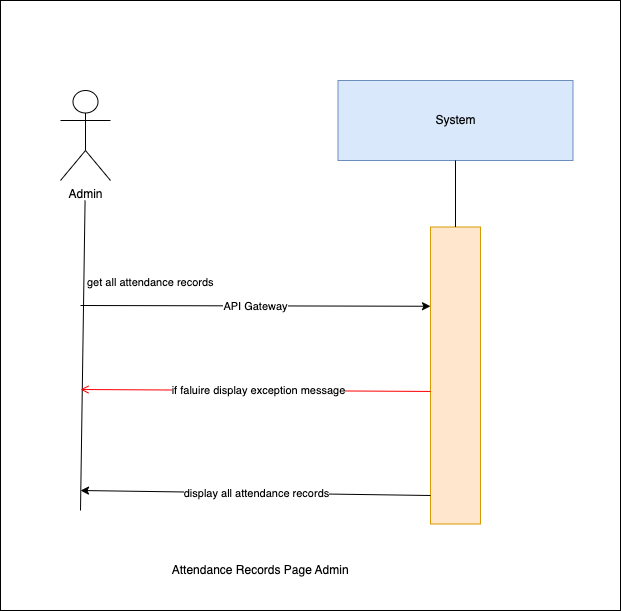

The diagram above was exported from draw.io. Its source (the exported page's mxGraphModel, read from the mxfile embedded in the PNG):
<mxGraphModel dx="1030" dy="500" grid="1" gridSize="10" guides="1" tooltips="1" connect="1" arrows="1" fold="1" page="1" pageScale="1" pageWidth="850" pageHeight="1100" background="#ffffff" math="0" shadow="0">
  <root>
    <mxCell id="0" />
    <mxCell id="1" parent="0" />
    <mxCell id="9" value="" style="whiteSpace=wrap;html=1;" vertex="1" parent="1">
      <mxGeometry x="150" y="210" width="620" height="610" as="geometry" />
    </mxCell>
    <mxCell id="0XNInrx-Nnn9Z4QuyvJh-1" value="System" style="rounded=0;whiteSpace=wrap;html=1;fillColor=#dae8fc;strokeColor=#6c8ebf;" parent="1" vertex="1">
      <mxGeometry x="487.5" y="290" width="235" height="80" as="geometry" />
    </mxCell>
    <mxCell id="0XNInrx-Nnn9Z4QuyvJh-2" value="" style="rounded=0;whiteSpace=wrap;html=1;fillColor=#ffe6cc;strokeColor=#d79b00;" parent="1" vertex="1">
      <mxGeometry x="580" y="436.5" width="50" height="297" as="geometry" />
    </mxCell>
    <mxCell id="0XNInrx-Nnn9Z4QuyvJh-3" value="" style="endArrow=none;html=1;rounded=0;entryX=0.5;entryY=1;entryDx=0;entryDy=0;exitX=0.5;exitY=0;exitDx=0;exitDy=0;" parent="1" source="0XNInrx-Nnn9Z4QuyvJh-2" target="0XNInrx-Nnn9Z4QuyvJh-1" edge="1">
      <mxGeometry width="50" height="50" relative="1" as="geometry">
        <mxPoint x="439" y="780" as="sourcePoint" />
        <mxPoint x="489" y="730" as="targetPoint" />
      </mxGeometry>
    </mxCell>
    <mxCell id="0XNInrx-Nnn9Z4QuyvJh-4" value="" style="endArrow=classic;html=1;rounded=0;entryX=0;entryY=0.25;entryDx=0;entryDy=0;" parent="1" edge="1">
      <mxGeometry relative="1" as="geometry">
        <mxPoint x="230" y="515" as="sourcePoint" />
        <mxPoint x="580" y="515.75" as="targetPoint" />
        <Array as="points" />
      </mxGeometry>
    </mxCell>
    <mxCell id="0XNInrx-Nnn9Z4QuyvJh-5" value="API Gateway" style="edgeLabel;resizable=0;html=1;;align=center;verticalAlign=middle;" parent="0XNInrx-Nnn9Z4QuyvJh-4" connectable="0" vertex="1">
      <mxGeometry relative="1" as="geometry" />
    </mxCell>
    <mxCell id="0XNInrx-Nnn9Z4QuyvJh-6" value="" style="endArrow=none;html=1;rounded=0;entryX=0.462;entryY=1;entryDx=0;entryDy=0;entryPerimeter=0;" parent="1" edge="1">
      <mxGeometry width="50" height="50" relative="1" as="geometry">
        <mxPoint x="230" y="720" as="sourcePoint" />
        <mxPoint x="234.57000000000016" y="410" as="targetPoint" />
      </mxGeometry>
    </mxCell>
    <mxCell id="0XNInrx-Nnn9Z4QuyvJh-7" value="Admin" style="shape=umlActor;verticalLabelPosition=bottom;verticalAlign=top;html=1;outlineConnect=0;" parent="1" vertex="1">
      <mxGeometry x="210" y="300" width="50" height="90" as="geometry" />
    </mxCell>
    <mxCell id="0XNInrx-Nnn9Z4QuyvJh-8" value="&amp;nbsp;Attendance Records Page Admin" style="text;html=1;align=center;verticalAlign=middle;resizable=0;points=[];autosize=1;strokeColor=none;fillColor=none;" parent="1" vertex="1">
      <mxGeometry x="307.5" y="765" width="200" height="30" as="geometry" />
    </mxCell>
    <mxCell id="0XNInrx-Nnn9Z4QuyvJh-9" value="" style="endArrow=classic;html=1;rounded=0;" parent="1" edge="1">
      <mxGeometry relative="1" as="geometry">
        <mxPoint x="580" y="705" as="sourcePoint" />
        <mxPoint x="230" y="700" as="targetPoint" />
        <Array as="points" />
      </mxGeometry>
    </mxCell>
    <mxCell id="0XNInrx-Nnn9Z4QuyvJh-10" value="display all attendance records" style="edgeLabel;resizable=0;html=1;;align=center;verticalAlign=middle;" parent="0XNInrx-Nnn9Z4QuyvJh-9" connectable="0" vertex="1">
      <mxGeometry relative="1" as="geometry" />
    </mxCell>
    <mxCell id="4" value="get all attendance records&amp;nbsp;" style="edgeLabel;resizable=0;html=1;;align=left;verticalAlign=bottom;" parent="1" connectable="0" vertex="1">
      <mxGeometry x="235" y="500" as="geometry" />
    </mxCell>
    <mxCell id="7" value="" style="endArrow=open;strokeColor=#FF0000;endFill=1;rounded=0;exitX=0;exitY=0.382;exitDx=0;exitDy=0;exitPerimeter=0;" parent="1" edge="1">
      <mxGeometry relative="1" as="geometry">
        <mxPoint x="580" y="600.954" as="sourcePoint" />
        <mxPoint x="230" y="599" as="targetPoint" />
        <Array as="points" />
      </mxGeometry>
    </mxCell>
    <mxCell id="8" value="if faluire display&amp;nbsp;exception message" style="edgeLabel;html=1;align=center;verticalAlign=middle;resizable=0;points=[];" parent="7" vertex="1" connectable="0">
      <mxGeometry x="-0.0067" relative="1" as="geometry">
        <mxPoint x="1" as="offset" />
      </mxGeometry>
    </mxCell>
  </root>
</mxGraphModel>